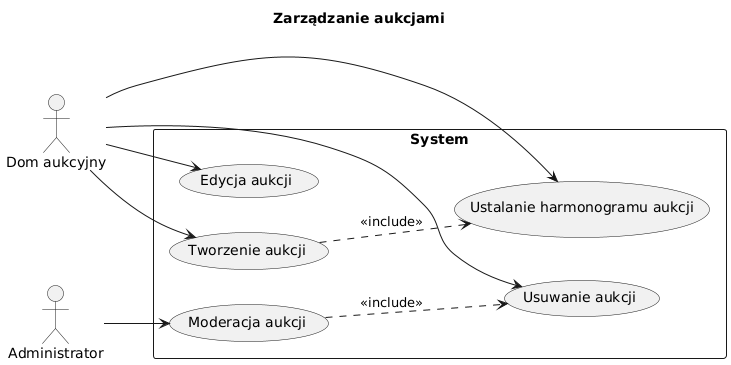

The diagram above was rendered by PlantUML. Its source (embedded in the PNG):
@startuml
left to right direction
title Zarządzanie aukcjami

actor "Dom aukcyjny" as DomAukcyjny
actor Administrator

rectangle System {
  usecase "Tworzenie aukcji" as UC1
  usecase "Edycja aukcji" as UC2
  usecase "Usuwanie aukcji" as UC3
  usecase "Ustalanie harmonogramu aukcji" as UC4
  usecase "Moderacja aukcji" as UC5
  
  UC1 ..> UC4 : <<include>>
  UC5 ..> UC3 : <<include>>
}

DomAukcyjny --> UC1
DomAukcyjny --> UC2
DomAukcyjny --> UC3
DomAukcyjny --> UC4
Administrator --> UC5
@enduml